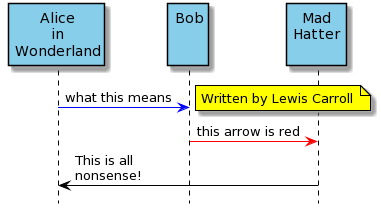

The diagram above was rendered by PlantUML. Its source (embedded in the PNG):
@startuml
skinparam ParticipantBackgroundColor SkyBlue
skinparam ParticipantBorderColor Black

skinparam sequence {
    ArrowColor blue
    LifeLineBorderColor black
}

hide footbox 

skinparam NoteBackgroundColor Yellow
skinparam NoteBorderColor black

participant “Alice\nin\nWonderland” as alice
participant “Bob\n\n” as bob
participant “Mad\nHatter\n” as hatter


alice -> bob: what this means
note right: Written by Lewis Carroll

bob -[#red]> hatter: this arrow is red

hatter -[#black]> alice: This is all\nnonsense!
@enduml